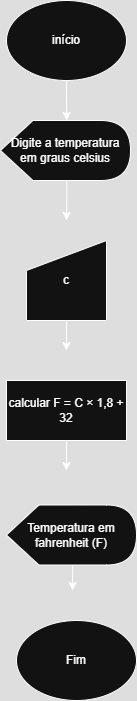

The diagram above was exported from draw.io. Its source (the exported page's mxGraphModel, read from the mxfile embedded in the PNG):
<mxGraphModel dx="737" dy="487" grid="1" gridSize="10" guides="1" tooltips="1" connect="1" arrows="1" fold="1" page="1" pageScale="1" pageWidth="827" pageHeight="1169" math="0" shadow="0">
  <root>
    <mxCell id="0" />
    <mxCell id="1" parent="0" />
    <mxCell id="FwEILAKgggdJrESV-lmU-1" value="início" style="ellipse;whiteSpace=wrap;html=1;" vertex="1" parent="1">
      <mxGeometry x="300" y="20" width="120" height="80" as="geometry" />
    </mxCell>
    <mxCell id="FwEILAKgggdJrESV-lmU-9" style="edgeStyle=orthogonalEdgeStyle;rounded=0;orthogonalLoop=1;jettySize=auto;html=1;exitX=0;exitY=0;exitDx=66.25;exitDy=60;exitPerimeter=0;" edge="1" parent="1" source="FwEILAKgggdJrESV-lmU-2">
      <mxGeometry relative="1" as="geometry">
        <mxPoint x="360" y="240" as="targetPoint" />
      </mxGeometry>
    </mxCell>
    <mxCell id="FwEILAKgggdJrESV-lmU-2" value="Digite a temperatura em graus celsius" style="shape=display;whiteSpace=wrap;html=1;" vertex="1" parent="1">
      <mxGeometry x="294" y="140" width="130" height="60" as="geometry" />
    </mxCell>
    <mxCell id="FwEILAKgggdJrESV-lmU-10" style="edgeStyle=orthogonalEdgeStyle;rounded=0;orthogonalLoop=1;jettySize=auto;html=1;exitX=0.5;exitY=1;exitDx=0;exitDy=0;" edge="1" parent="1" source="FwEILAKgggdJrESV-lmU-3">
      <mxGeometry relative="1" as="geometry">
        <mxPoint x="360" y="370" as="targetPoint" />
      </mxGeometry>
    </mxCell>
    <mxCell id="FwEILAKgggdJrESV-lmU-3" value="c" style="shape=manualInput;whiteSpace=wrap;html=1;" vertex="1" parent="1">
      <mxGeometry x="320" y="260" width="80" height="80" as="geometry" />
    </mxCell>
    <mxCell id="FwEILAKgggdJrESV-lmU-11" style="edgeStyle=orthogonalEdgeStyle;rounded=0;orthogonalLoop=1;jettySize=auto;html=1;exitX=0.5;exitY=1;exitDx=0;exitDy=0;" edge="1" parent="1" source="FwEILAKgggdJrESV-lmU-4">
      <mxGeometry relative="1" as="geometry">
        <mxPoint x="360" y="490" as="targetPoint" />
      </mxGeometry>
    </mxCell>
    <mxCell id="FwEILAKgggdJrESV-lmU-4" value="calcular&amp;nbsp;F = C × 1,8 + 32" style="rounded=0;whiteSpace=wrap;html=1;" vertex="1" parent="1">
      <mxGeometry x="300" y="400" width="120" height="60" as="geometry" />
    </mxCell>
    <mxCell id="FwEILAKgggdJrESV-lmU-12" style="edgeStyle=orthogonalEdgeStyle;rounded=0;orthogonalLoop=1;jettySize=auto;html=1;exitX=0;exitY=0;exitDx=66.25;exitDy=60;exitPerimeter=0;" edge="1" parent="1" source="FwEILAKgggdJrESV-lmU-5">
      <mxGeometry relative="1" as="geometry">
        <mxPoint x="366" y="610" as="targetPoint" />
      </mxGeometry>
    </mxCell>
    <mxCell id="FwEILAKgggdJrESV-lmU-5" value="Temperatura em fahrenheit (F)" style="shape=display;whiteSpace=wrap;html=1;" vertex="1" parent="1">
      <mxGeometry x="300" y="524.5" width="130" height="60" as="geometry" />
    </mxCell>
    <mxCell id="FwEILAKgggdJrESV-lmU-6" value="Fim" style="ellipse;whiteSpace=wrap;html=1;" vertex="1" parent="1">
      <mxGeometry x="310" y="640" width="120" height="80" as="geometry" />
    </mxCell>
    <mxCell id="FwEILAKgggdJrESV-lmU-8" style="edgeStyle=orthogonalEdgeStyle;rounded=0;orthogonalLoop=1;jettySize=auto;html=1;exitX=0.5;exitY=1;exitDx=0;exitDy=0;entryX=0;entryY=0;entryDx=66.25;entryDy=0;entryPerimeter=0;" edge="1" parent="1" source="FwEILAKgggdJrESV-lmU-1" target="FwEILAKgggdJrESV-lmU-2">
      <mxGeometry relative="1" as="geometry" />
    </mxCell>
  </root>
</mxGraphModel>